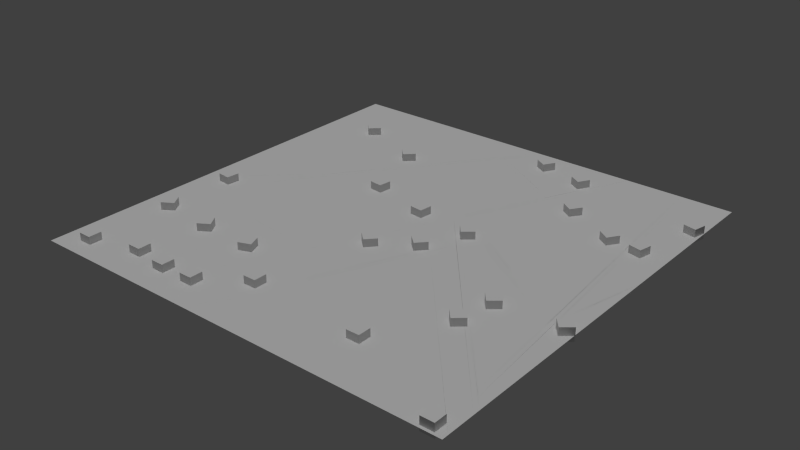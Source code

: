 # Source: CityEngine.blend  (saved by Blender 2.75.0; exported with 4.5.12 LTS)
import bpy
from mathutils import Matrix  # noqa: F401  (used for matrix-valued properties, if any)

bpy.ops.wm.read_factory_settings(use_empty=True)
scene = bpy.context.scene
scene.name = 'Scene'

# ---- collections
col_collection_5 = bpy.data.collections.new('Collection 5'); scene.collection.children.link(col_collection_5)

# ---- materials (node trees are filled in below, after node groups)
mat_texmat_055 = bpy.data.materials.new('TexMat.055')
mat_texmat_055.alpha_threshold = 0.0
mat_texmat_055.use_transparent_shadow = False
mat_texmat_055.roughness = 0.5

# ---- material node trees

# ---- world
world_world = bpy.data.worlds.new('World'); scene.world = world_world
world_world.color = (0.05088, 0.05088, 0.05088)
world_world.use_sun_shadow = False
world_world.sun_shadow_jitter_overblur = 0.0
world_world.cycles.sampling_method = 'MANUAL'
world_world.cycles.sample_map_resolution = 256

# ---- lights
light_sun_003 = bpy.data.lights.new('Sun.003', 'SUN')
light_sun_003.transmission_factor = 0.0
light_sun_003.angle = 0.1993
light_sun_003.energy = 1.0
light_sun_003.shadow_buffer_clip_start = 0.5
light_sun_003.shadow_soft_size = 0.1
light_sun_003.shadow_cascade_max_distance = 1000.0
light_sun_003.cycles.use_multiple_importance_sampling = False

# ---- meshes
me_cube_525 = bpy.data.meshes.new('Cube.525')
me_cube_525.from_pydata([(-0.3, -0.3, -0.3), (-0.3, -0.3, 0.3), (-0.3, 0.3, -0.3), (-0.3, 0.3, 0.3), (0.3, -0.3, -0.3), (0.3, -0.3, 0.3), (0.3, 0.3, -0.3), (0.3, 0.3, 0.3)], [], [(1, 3, 2, 0), (3, 7, 6, 2), (7, 5, 4, 6), (5, 1, 0, 4), (0, 2, 6, 4), (5, 7, 3, 1)])
me_cube_525.use_remesh_preserve_volume = False
me_cube_525.use_remesh_preserve_attributes = False
me_cube_525.use_mirror_vertex_groups = False
me_cube_525.update()
me_cube_524 = bpy.data.meshes.new('Cube.524')
me_cube_524.from_pydata([(-0.3, -0.3, -0.3), (-0.3, -0.3, 0.3), (-0.3, 0.3, -0.3), (-0.3, 0.3, 0.3), (0.3, -0.3, -0.3), (0.3, -0.3, 0.3), (0.3, 0.3, -0.3), (0.3, 0.3, 0.3)], [], [(1, 3, 2, 0), (3, 7, 6, 2), (7, 5, 4, 6), (5, 1, 0, 4), (0, 2, 6, 4), (5, 7, 3, 1)])
me_cube_524.use_remesh_preserve_volume = False
me_cube_524.use_remesh_preserve_attributes = False
me_cube_524.use_mirror_vertex_groups = False
me_cube_524.update()
me_cube_523 = bpy.data.meshes.new('Cube.523')
me_cube_523.from_pydata([(-0.3, -0.3, -0.3), (-0.3, -0.3, 0.3), (-0.3, 0.3, -0.3), (-0.3, 0.3, 0.3), (0.3, -0.3, -0.3), (0.3, -0.3, 0.3), (0.3, 0.3, -0.3), (0.3, 0.3, 0.3)], [], [(1, 3, 2, 0), (3, 7, 6, 2), (7, 5, 4, 6), (5, 1, 0, 4), (0, 2, 6, 4), (5, 7, 3, 1)])
me_cube_523.use_remesh_preserve_volume = False
me_cube_523.use_remesh_preserve_attributes = False
me_cube_523.use_mirror_vertex_groups = False
me_cube_523.update()
me_cube_522 = bpy.data.meshes.new('Cube.522')
me_cube_522.from_pydata([(-0.3, -0.3, -0.3), (-0.3, -0.3, 0.3), (-0.3, 0.3, -0.3), (-0.3, 0.3, 0.3), (0.3, -0.3, -0.3), (0.3, -0.3, 0.3), (0.3, 0.3, -0.3), (0.3, 0.3, 0.3)], [], [(1, 3, 2, 0), (3, 7, 6, 2), (7, 5, 4, 6), (5, 1, 0, 4), (0, 2, 6, 4), (5, 7, 3, 1)])
me_cube_522.use_remesh_preserve_volume = False
me_cube_522.use_remesh_preserve_attributes = False
me_cube_522.use_mirror_vertex_groups = False
me_cube_522.update()
me_cube_521 = bpy.data.meshes.new('Cube.521')
me_cube_521.from_pydata([(-0.3, -0.3, -0.3), (-0.3, -0.3, 0.3), (-0.3, 0.3, -0.3), (-0.3, 0.3, 0.3), (0.3, -0.3, -0.3), (0.3, -0.3, 0.3), (0.3, 0.3, -0.3), (0.3, 0.3, 0.3)], [], [(1, 3, 2, 0), (3, 7, 6, 2), (7, 5, 4, 6), (5, 1, 0, 4), (0, 2, 6, 4), (5, 7, 3, 1)])
me_cube_521.use_remesh_preserve_volume = False
me_cube_521.use_remesh_preserve_attributes = False
me_cube_521.use_mirror_vertex_groups = False
me_cube_521.update()
me_cube_520 = bpy.data.meshes.new('Cube.520')
me_cube_520.from_pydata([(-0.3, -0.3, -0.3), (-0.3, -0.3, 0.3), (-0.3, 0.3, -0.3), (-0.3, 0.3, 0.3), (0.3, -0.3, -0.3), (0.3, -0.3, 0.3), (0.3, 0.3, -0.3), (0.3, 0.3, 0.3)], [], [(1, 3, 2, 0), (3, 7, 6, 2), (7, 5, 4, 6), (5, 1, 0, 4), (0, 2, 6, 4), (5, 7, 3, 1)])
me_cube_520.use_remesh_preserve_volume = False
me_cube_520.use_remesh_preserve_attributes = False
me_cube_520.use_mirror_vertex_groups = False
me_cube_520.update()
me_cube_519 = bpy.data.meshes.new('Cube.519')
me_cube_519.from_pydata([(-0.3, -0.3, -0.3), (-0.3, -0.3, 0.3), (-0.3, 0.3, -0.3), (-0.3, 0.3, 0.3), (0.3, -0.3, -0.3), (0.3, -0.3, 0.3), (0.3, 0.3, -0.3), (0.3, 0.3, 0.3)], [], [(1, 3, 2, 0), (3, 7, 6, 2), (7, 5, 4, 6), (5, 1, 0, 4), (0, 2, 6, 4), (5, 7, 3, 1)])
me_cube_519.use_remesh_preserve_volume = False
me_cube_519.use_remesh_preserve_attributes = False
me_cube_519.use_mirror_vertex_groups = False
me_cube_519.update()
me_cube_518 = bpy.data.meshes.new('Cube.518')
me_cube_518.from_pydata([(-0.3, -0.3, -0.3), (-0.3, -0.3, 0.3), (-0.3, 0.3, -0.3), (-0.3, 0.3, 0.3), (0.3, -0.3, -0.3), (0.3, -0.3, 0.3), (0.3, 0.3, -0.3), (0.3, 0.3, 0.3)], [], [(1, 3, 2, 0), (3, 7, 6, 2), (7, 5, 4, 6), (5, 1, 0, 4), (0, 2, 6, 4), (5, 7, 3, 1)])
me_cube_518.use_remesh_preserve_volume = False
me_cube_518.use_remesh_preserve_attributes = False
me_cube_518.use_mirror_vertex_groups = False
me_cube_518.update()
me_cube_517 = bpy.data.meshes.new('Cube.517')
me_cube_517.from_pydata([(-0.3, -0.3, -0.3), (-0.3, -0.3, 0.3), (-0.3, 0.3, -0.3), (-0.3, 0.3, 0.3), (0.3, -0.3, -0.3), (0.3, -0.3, 0.3), (0.3, 0.3, -0.3), (0.3, 0.3, 0.3)], [], [(1, 3, 2, 0), (3, 7, 6, 2), (7, 5, 4, 6), (5, 1, 0, 4), (0, 2, 6, 4), (5, 7, 3, 1)])
me_cube_517.use_remesh_preserve_volume = False
me_cube_517.use_remesh_preserve_attributes = False
me_cube_517.use_mirror_vertex_groups = False
me_cube_517.update()
me_cube_516 = bpy.data.meshes.new('Cube.516')
me_cube_516.from_pydata([(-0.3, -0.3, -0.3), (-0.3, -0.3, 0.3), (-0.3, 0.3, -0.3), (-0.3, 0.3, 0.3), (0.3, -0.3, -0.3), (0.3, -0.3, 0.3), (0.3, 0.3, -0.3), (0.3, 0.3, 0.3)], [], [(1, 3, 2, 0), (3, 7, 6, 2), (7, 5, 4, 6), (5, 1, 0, 4), (0, 2, 6, 4), (5, 7, 3, 1)])
me_cube_516.use_remesh_preserve_volume = False
me_cube_516.use_remesh_preserve_attributes = False
me_cube_516.use_mirror_vertex_groups = False
me_cube_516.update()
me_cube_515 = bpy.data.meshes.new('Cube.515')
me_cube_515.from_pydata([(-0.3, -0.3, -0.3), (-0.3, -0.3, 0.3), (-0.3, 0.3, -0.3), (-0.3, 0.3, 0.3), (0.3, -0.3, -0.3), (0.3, -0.3, 0.3), (0.3, 0.3, -0.3), (0.3, 0.3, 0.3)], [], [(1, 3, 2, 0), (3, 7, 6, 2), (7, 5, 4, 6), (5, 1, 0, 4), (0, 2, 6, 4), (5, 7, 3, 1)])
me_cube_515.use_remesh_preserve_volume = False
me_cube_515.use_remesh_preserve_attributes = False
me_cube_515.use_mirror_vertex_groups = False
me_cube_515.update()
me_cube_514 = bpy.data.meshes.new('Cube.514')
me_cube_514.from_pydata([(-0.3, -0.3, -0.3), (-0.3, -0.3, 0.3), (-0.3, 0.3, -0.3), (-0.3, 0.3, 0.3), (0.3, -0.3, -0.3), (0.3, -0.3, 0.3), (0.3, 0.3, -0.3), (0.3, 0.3, 0.3)], [], [(1, 3, 2, 0), (3, 7, 6, 2), (7, 5, 4, 6), (5, 1, 0, 4), (0, 2, 6, 4), (5, 7, 3, 1)])
me_cube_514.use_remesh_preserve_volume = False
me_cube_514.use_remesh_preserve_attributes = False
me_cube_514.use_mirror_vertex_groups = False
me_cube_514.update()
me_cube_513 = bpy.data.meshes.new('Cube.513')
me_cube_513.from_pydata([(-0.3, -0.3, -0.3), (-0.3, -0.3, 0.3), (-0.3, 0.3, -0.3), (-0.3, 0.3, 0.3), (0.3, -0.3, -0.3), (0.3, -0.3, 0.3), (0.3, 0.3, -0.3), (0.3, 0.3, 0.3)], [], [(1, 3, 2, 0), (3, 7, 6, 2), (7, 5, 4, 6), (5, 1, 0, 4), (0, 2, 6, 4), (5, 7, 3, 1)])
me_cube_513.use_remesh_preserve_volume = False
me_cube_513.use_remesh_preserve_attributes = False
me_cube_513.use_mirror_vertex_groups = False
me_cube_513.update()
me_cube_512 = bpy.data.meshes.new('Cube.512')
me_cube_512.from_pydata([(-0.3, -0.3, -0.3), (-0.3, -0.3, 0.3), (-0.3, 0.3, -0.3), (-0.3, 0.3, 0.3), (0.3, -0.3, -0.3), (0.3, -0.3, 0.3), (0.3, 0.3, -0.3), (0.3, 0.3, 0.3)], [], [(1, 3, 2, 0), (3, 7, 6, 2), (7, 5, 4, 6), (5, 1, 0, 4), (0, 2, 6, 4), (5, 7, 3, 1)])
me_cube_512.use_remesh_preserve_volume = False
me_cube_512.use_remesh_preserve_attributes = False
me_cube_512.use_mirror_vertex_groups = False
me_cube_512.update()
me_cube_511 = bpy.data.meshes.new('Cube.511')
me_cube_511.from_pydata([(-0.3, -0.3, -0.3), (-0.3, -0.3, 0.3), (-0.3, 0.3, -0.3), (-0.3, 0.3, 0.3), (0.3, -0.3, -0.3), (0.3, -0.3, 0.3), (0.3, 0.3, -0.3), (0.3, 0.3, 0.3)], [], [(1, 3, 2, 0), (3, 7, 6, 2), (7, 5, 4, 6), (5, 1, 0, 4), (0, 2, 6, 4), (5, 7, 3, 1)])
me_cube_511.use_remesh_preserve_volume = False
me_cube_511.use_remesh_preserve_attributes = False
me_cube_511.use_mirror_vertex_groups = False
me_cube_511.update()
me_cube_510 = bpy.data.meshes.new('Cube.510')
me_cube_510.from_pydata([(-0.3, -0.3, -0.3), (-0.3, -0.3, 0.3), (-0.3, 0.3, -0.3), (-0.3, 0.3, 0.3), (0.3, -0.3, -0.3), (0.3, -0.3, 0.3), (0.3, 0.3, -0.3), (0.3, 0.3, 0.3)], [], [(1, 3, 2, 0), (3, 7, 6, 2), (7, 5, 4, 6), (5, 1, 0, 4), (0, 2, 6, 4), (5, 7, 3, 1)])
me_cube_510.use_remesh_preserve_volume = False
me_cube_510.use_remesh_preserve_attributes = False
me_cube_510.use_mirror_vertex_groups = False
me_cube_510.update()
me_cube_509 = bpy.data.meshes.new('Cube.509')
me_cube_509.from_pydata([(-0.3, -0.3, -0.3), (-0.3, -0.3, 0.3), (-0.3, 0.3, -0.3), (-0.3, 0.3, 0.3), (0.3, -0.3, -0.3), (0.3, -0.3, 0.3), (0.3, 0.3, -0.3), (0.3, 0.3, 0.3)], [], [(1, 3, 2, 0), (3, 7, 6, 2), (7, 5, 4, 6), (5, 1, 0, 4), (0, 2, 6, 4), (5, 7, 3, 1)])
me_cube_509.use_remesh_preserve_volume = False
me_cube_509.use_remesh_preserve_attributes = False
me_cube_509.use_mirror_vertex_groups = False
me_cube_509.update()
me_cube_508 = bpy.data.meshes.new('Cube.508')
me_cube_508.from_pydata([(-0.3, -0.3, -0.3), (-0.3, -0.3, 0.3), (-0.3, 0.3, -0.3), (-0.3, 0.3, 0.3), (0.3, -0.3, -0.3), (0.3, -0.3, 0.3), (0.3, 0.3, -0.3), (0.3, 0.3, 0.3)], [], [(1, 3, 2, 0), (3, 7, 6, 2), (7, 5, 4, 6), (5, 1, 0, 4), (0, 2, 6, 4), (5, 7, 3, 1)])
me_cube_508.use_remesh_preserve_volume = False
me_cube_508.use_remesh_preserve_attributes = False
me_cube_508.use_mirror_vertex_groups = False
me_cube_508.update()
me_cube_507 = bpy.data.meshes.new('Cube.507')
me_cube_507.from_pydata([(-0.3, -0.3, -0.3), (-0.3, -0.3, 0.3), (-0.3, 0.3, -0.3), (-0.3, 0.3, 0.3), (0.3, -0.3, -0.3), (0.3, -0.3, 0.3), (0.3, 0.3, -0.3), (0.3, 0.3, 0.3)], [], [(1, 3, 2, 0), (3, 7, 6, 2), (7, 5, 4, 6), (5, 1, 0, 4), (0, 2, 6, 4), (5, 7, 3, 1)])
me_cube_507.use_remesh_preserve_volume = False
me_cube_507.use_remesh_preserve_attributes = False
me_cube_507.use_mirror_vertex_groups = False
me_cube_507.update()
me_cube_506 = bpy.data.meshes.new('Cube.506')
me_cube_506.from_pydata([(-0.3, -0.3, -0.3), (-0.3, -0.3, 0.3), (-0.3, 0.3, -0.3), (-0.3, 0.3, 0.3), (0.3, -0.3, -0.3), (0.3, -0.3, 0.3), (0.3, 0.3, -0.3), (0.3, 0.3, 0.3)], [], [(1, 3, 2, 0), (3, 7, 6, 2), (7, 5, 4, 6), (5, 1, 0, 4), (0, 2, 6, 4), (5, 7, 3, 1)])
me_cube_506.use_remesh_preserve_volume = False
me_cube_506.use_remesh_preserve_attributes = False
me_cube_506.use_mirror_vertex_groups = False
me_cube_506.update()
me_cube_505 = bpy.data.meshes.new('Cube.505')
me_cube_505.from_pydata([(-0.3, -0.3, -0.3), (-0.3, -0.3, 0.3), (-0.3, 0.3, -0.3), (-0.3, 0.3, 0.3), (0.3, -0.3, -0.3), (0.3, -0.3, 0.3), (0.3, 0.3, -0.3), (0.3, 0.3, 0.3)], [], [(1, 3, 2, 0), (3, 7, 6, 2), (7, 5, 4, 6), (5, 1, 0, 4), (0, 2, 6, 4), (5, 7, 3, 1)])
me_cube_505.use_remesh_preserve_volume = False
me_cube_505.use_remesh_preserve_attributes = False
me_cube_505.use_mirror_vertex_groups = False
me_cube_505.update()
me_cube_504 = bpy.data.meshes.new('Cube.504')
me_cube_504.from_pydata([(-0.3, -0.3, -0.3), (-0.3, -0.3, 0.3), (-0.3, 0.3, -0.3), (-0.3, 0.3, 0.3), (0.3, -0.3, -0.3), (0.3, -0.3, 0.3), (0.3, 0.3, -0.3), (0.3, 0.3, 0.3)], [], [(1, 3, 2, 0), (3, 7, 6, 2), (7, 5, 4, 6), (5, 1, 0, 4), (0, 2, 6, 4), (5, 7, 3, 1)])
me_cube_504.use_remesh_preserve_volume = False
me_cube_504.use_remesh_preserve_attributes = False
me_cube_504.use_mirror_vertex_groups = False
me_cube_504.update()
me_cube_503 = bpy.data.meshes.new('Cube.503')
me_cube_503.from_pydata([(-0.3, -0.3, -0.3), (-0.3, -0.3, 0.3), (-0.3, 0.3, -0.3), (-0.3, 0.3, 0.3), (0.3, -0.3, -0.3), (0.3, -0.3, 0.3), (0.3, 0.3, -0.3), (0.3, 0.3, 0.3)], [], [(1, 3, 2, 0), (3, 7, 6, 2), (7, 5, 4, 6), (5, 1, 0, 4), (0, 2, 6, 4), (5, 7, 3, 1)])
me_cube_503.use_remesh_preserve_volume = False
me_cube_503.use_remesh_preserve_attributes = False
me_cube_503.use_mirror_vertex_groups = False
me_cube_503.update()
me_cube_502 = bpy.data.meshes.new('Cube.502')
me_cube_502.from_pydata([(-0.3, -0.3, -0.3), (-0.3, -0.3, 0.3), (-0.3, 0.3, -0.3), (-0.3, 0.3, 0.3), (0.3, -0.3, -0.3), (0.3, -0.3, 0.3), (0.3, 0.3, -0.3), (0.3, 0.3, 0.3)], [], [(1, 3, 2, 0), (3, 7, 6, 2), (7, 5, 4, 6), (5, 1, 0, 4), (0, 2, 6, 4), (5, 7, 3, 1)])
me_cube_502.use_remesh_preserve_volume = False
me_cube_502.use_remesh_preserve_attributes = False
me_cube_502.use_mirror_vertex_groups = False
me_cube_502.update()
me_cube_501 = bpy.data.meshes.new('Cube.501')
me_cube_501.from_pydata([(-0.3, -0.3, -0.3), (-0.3, -0.3, 0.3), (-0.3, 0.3, -0.3), (-0.3, 0.3, 0.3), (0.3, -0.3, -0.3), (0.3, -0.3, 0.3), (0.3, 0.3, -0.3), (0.3, 0.3, 0.3)], [], [(1, 3, 2, 0), (3, 7, 6, 2), (7, 5, 4, 6), (5, 1, 0, 4), (0, 2, 6, 4), (5, 7, 3, 1)])
me_cube_501.use_remesh_preserve_volume = False
me_cube_501.use_remesh_preserve_attributes = False
me_cube_501.use_mirror_vertex_groups = False
me_cube_501.update()
me_cube_500 = bpy.data.meshes.new('Cube.500')
me_cube_500.from_pydata([(-0.3, -0.3, -0.3), (-0.3, -0.3, 0.3), (-0.3, 0.3, -0.3), (-0.3, 0.3, 0.3), (0.3, -0.3, -0.3), (0.3, -0.3, 0.3), (0.3, 0.3, -0.3), (0.3, 0.3, 0.3)], [], [(1, 3, 2, 0), (3, 7, 6, 2), (7, 5, 4, 6), (5, 1, 0, 4), (0, 2, 6, 4), (5, 7, 3, 1)])
me_cube_500.use_remesh_preserve_volume = False
me_cube_500.use_remesh_preserve_attributes = False
me_cube_500.use_mirror_vertex_groups = False
me_cube_500.update()
me_cube_499 = bpy.data.meshes.new('Cube.499')
me_cube_499.from_pydata([(-0.3, -0.3, -0.3), (-0.3, -0.3, 0.3), (-0.3, 0.3, -0.3), (-0.3, 0.3, 0.3), (0.3, -0.3, -0.3), (0.3, -0.3, 0.3), (0.3, 0.3, -0.3), (0.3, 0.3, 0.3)], [], [(1, 3, 2, 0), (3, 7, 6, 2), (7, 5, 4, 6), (5, 1, 0, 4), (0, 2, 6, 4), (5, 7, 3, 1)])
me_cube_499.use_remesh_preserve_volume = False
me_cube_499.use_remesh_preserve_attributes = False
me_cube_499.use_mirror_vertex_groups = False
me_cube_499.update()
me_plane_1925 = bpy.data.meshes.new('Plane.1925')
me_plane_1925.from_pydata([(19.28, 9.082, 0.0), (19.46, 9.838, 0.0), (18.91, 20.0, 0.0), (19.11, 20.0, 0.0)], [], [(0, 1, 3, 2)])
_uv = me_plane_1925.uv_layers.new(name='UVMap')
_uv.uv.foreach_set('vector', [1.49e-07, 1.0, 0.0, 1.49e-07, 1.0, 0.0, 1.0, 1.0])
me_plane_1925.materials.append(mat_texmat_055)
me_plane_1925.use_remesh_preserve_volume = False
me_plane_1925.use_remesh_preserve_attributes = False
me_plane_1925.use_mirror_vertex_groups = False
me_plane_1925.update()
me_plane_1924 = bpy.data.meshes.new('Plane.1924')
me_plane_1924.from_pydata([(15.44, 9.974, 0.0), (15.63, 9.852, 0.0), (17.07, 20.0, 0.0), (17.27, 20.0, 0.0)], [], [(0, 1, 3, 2)])
_uv = me_plane_1924.uv_layers.new(name='UVMap')
_uv.uv.foreach_set('vector', [1.49e-07, 1.0, 0.0, 1.49e-07, 1.0, 0.0, 1.0, 1.0])
me_plane_1924.materials.append(mat_texmat_055)
me_plane_1924.use_remesh_preserve_volume = False
me_plane_1924.use_remesh_preserve_attributes = False
me_plane_1924.use_mirror_vertex_groups = False
me_plane_1924.update()
me_plane_1923 = bpy.data.meshes.new('Plane.1923')
me_plane_1923.from_pydata([(14.13, 8.896, 0.0), (14.41, 8.563, 0.0), (13.69, 10.91, 0.0), (13.93, 10.75, 0.0)], [], [(0, 1, 3, 2)])
_uv = me_plane_1923.uv_layers.new(name='UVMap')
_uv.uv.foreach_set('vector', [1.49e-07, 1.0, 0.0, 1.49e-07, 1.0, 0.0, 1.0, 1.0])
me_plane_1923.materials.append(mat_texmat_055)
me_plane_1923.use_remesh_preserve_volume = False
me_plane_1923.use_remesh_preserve_attributes = False
me_plane_1923.use_mirror_vertex_groups = False
me_plane_1923.update()
me_plane_1922 = bpy.data.meshes.new('Plane.1922')
me_plane_1922.from_pydata([(17.46, 0.0, 0.0), (17.77, 0.0, 0.0), (19.06, 1.36, 0.0), (19.19, 1.209, 0.0)], [], [(0, 1, 3, 2)])
_uv = me_plane_1922.uv_layers.new(name='UVMap')
_uv.uv.foreach_set('vector', [1.49e-07, 1.0, 0.0, 1.49e-07, 1.0, 0.0, 1.0, 1.0])
me_plane_1922.materials.append(mat_texmat_055)
me_plane_1922.use_remesh_preserve_volume = False
me_plane_1922.use_remesh_preserve_attributes = False
me_plane_1922.use_mirror_vertex_groups = False
me_plane_1922.update()
me_plane_1921 = bpy.data.meshes.new('Plane.1921')
me_plane_1921.from_pydata([(9.549, 6.074, 0.0), (10.13, 6.716, 0.0), (12.2, 10.89, 0.0), (12.34, 10.73, 0.0)], [], [(0, 1, 3, 2)])
_uv = me_plane_1921.uv_layers.new(name='UVMap')
_uv.uv.foreach_set('vector', [1.49e-07, 1.0, 0.0, 1.49e-07, 1.0, 0.0, 1.0, 1.0])
me_plane_1921.materials.append(mat_texmat_055)
me_plane_1921.use_remesh_preserve_volume = False
me_plane_1921.use_remesh_preserve_attributes = False
me_plane_1921.use_mirror_vertex_groups = False
me_plane_1921.update()
me_plane_1920 = bpy.data.meshes.new('Plane.1920')
me_plane_1920.from_pydata([(7.699, 0.0, 0.0), (7.9, 0.0, 0.0), (7.369, 3.368, 0.0), (7.551, 3.568, 0.0)], [], [(0, 1, 3, 2)])
_uv = me_plane_1920.uv_layers.new(name='UVMap')
_uv.uv.foreach_set('vector', [1.49e-07, 1.0, 0.0, 1.49e-07, 1.0, 0.0, 1.0, 1.0])
me_plane_1920.materials.append(mat_texmat_055)
me_plane_1920.use_remesh_preserve_volume = False
me_plane_1920.use_remesh_preserve_attributes = False
me_plane_1920.use_mirror_vertex_groups = False
me_plane_1920.update()
me_plane_1919 = bpy.data.meshes.new('Plane.1919')
me_plane_1919.from_pydata([(12.45, 16.65, 0.0), (12.63, 16.54, 0.0), (13.54, 20.0, 0.0), (13.75, 20.0, 0.0)], [], [(0, 1, 3, 2)])
_uv = me_plane_1919.uv_layers.new(name='UVMap')
_uv.uv.foreach_set('vector', [1.49e-07, 1.0, 0.0, 1.49e-07, 1.0, 0.0, 1.0, 1.0])
me_plane_1919.materials.append(mat_texmat_055)
me_plane_1919.use_remesh_preserve_volume = False
me_plane_1919.use_remesh_preserve_attributes = False
me_plane_1919.use_mirror_vertex_groups = False
me_plane_1919.update()
me_plane_1918 = bpy.data.meshes.new('Plane.1918')
me_plane_1918.from_pydata([(7.253, 6.316, 0.0), (7.456, 6.294, 0.0), (10.77, 17.41, 0.0), (10.94, 17.31, 0.0)], [], [(0, 1, 3, 2)])
_uv = me_plane_1918.uv_layers.new(name='UVMap')
_uv.uv.foreach_set('vector', [1.49e-07, 1.0, 0.0, 1.49e-07, 1.0, 0.0, 1.0, 1.0])
me_plane_1918.materials.append(mat_texmat_055)
me_plane_1918.use_remesh_preserve_volume = False
me_plane_1918.use_remesh_preserve_attributes = False
me_plane_1918.use_mirror_vertex_groups = False
me_plane_1918.update()
me_plane_1917 = bpy.data.meshes.new('Plane.1917')
me_plane_1917.from_pydata([(2.19, 10.08, 0.0), (2.537, 10.4, 0.0), (6.201, 20.0, 0.0), (6.417, 20.0, 0.0)], [], [(0, 1, 3, 2)])
_uv = me_plane_1917.uv_layers.new(name='UVMap')
_uv.uv.foreach_set('vector', [1.49e-07, 1.0, 0.0, 1.49e-07, 1.0, 0.0, 1.0, 1.0])
me_plane_1917.materials.append(mat_texmat_055)
me_plane_1917.use_remesh_preserve_volume = False
me_plane_1917.use_remesh_preserve_attributes = False
me_plane_1917.use_mirror_vertex_groups = False
me_plane_1917.update()
me_plane_1916 = bpy.data.meshes.new('Plane.1916')
me_plane_1916.from_pydata([(0.7118, 1.579, 0.0), (1.063, 1.802, 0.0), (3.437, 6.51, 0.0), (3.653, 6.488, 0.0)], [], [(0, 1, 3, 2)])
_uv = me_plane_1916.uv_layers.new(name='UVMap')
_uv.uv.foreach_set('vector', [1.49e-07, 1.0, 0.0, 1.49e-07, 1.0, 0.0, 1.0, 1.0])
me_plane_1916.materials.append(mat_texmat_055)
me_plane_1916.use_remesh_preserve_volume = False
me_plane_1916.use_remesh_preserve_attributes = False
me_plane_1916.use_mirror_vertex_groups = False
me_plane_1916.update()
me_plane_1915 = bpy.data.meshes.new('Plane.1915')
me_plane_1915.from_pydata([(2.076, 0.0, 0.0), (2.281, 0.0, 0.0), (2.625, 2.555, 0.0), (2.862, 2.705, 0.0)], [], [(0, 1, 3, 2)])
_uv = me_plane_1915.uv_layers.new(name='UVMap')
_uv.uv.foreach_set('vector', [1.49e-07, 1.0, 0.0, 1.49e-07, 1.0, 0.0, 1.0, 1.0])
me_plane_1915.materials.append(mat_texmat_055)
me_plane_1915.use_remesh_preserve_volume = False
me_plane_1915.use_remesh_preserve_attributes = False
me_plane_1915.use_mirror_vertex_groups = False
me_plane_1915.update()
me_plane_1914 = bpy.data.meshes.new('Plane.1914')
me_plane_1914.from_pydata([(20.0, 11.31, 0.0), (20.0, 12.2, 0.0), (19.08, 7.299, 0.0), (19.01, 7.924, 0.0)], [], [(0, 1, 3, 2)])
_uv = me_plane_1914.uv_layers.new(name='UVMap')
_uv.uv.foreach_set('vector', [1.49e-07, 1.0, 0.0, 1.49e-07, 1.0, 0.0, 1.0, 1.0])
me_plane_1914.materials.append(mat_texmat_055)
me_plane_1914.use_remesh_preserve_volume = False
me_plane_1914.use_remesh_preserve_attributes = False
me_plane_1914.use_mirror_vertex_groups = False
me_plane_1914.update()
me_plane_1913 = bpy.data.meshes.new('Plane.1913')
me_plane_1913.from_pydata([(18.86, 7.438, 0.0), (18.84, 7.696, 0.0), (11.51, 12.37, 0.0), (11.6, 12.56, 0.0)], [], [(0, 1, 3, 2)])
_uv = me_plane_1913.uv_layers.new(name='UVMap')
_uv.uv.foreach_set('vector', [1.49e-07, 1.0, 0.0, 1.49e-07, 1.0, 0.0, 1.0, 1.0])
me_plane_1913.materials.append(mat_texmat_055)
me_plane_1913.use_remesh_preserve_volume = False
me_plane_1913.use_remesh_preserve_attributes = False
me_plane_1913.use_mirror_vertex_groups = False
me_plane_1913.update()
me_plane_1912 = bpy.data.meshes.new('Plane.1912')
me_plane_1912.from_pydata([(20.0, 0.288, 0.0), (20.0, 0.5919, 0.0), (12.32, 9.074, 0.0), (12.41, 9.276, 0.0)], [], [(0, 1, 3, 2)])
_uv = me_plane_1912.uv_layers.new(name='UVMap')
_uv.uv.foreach_set('vector', [1.49e-07, 1.0, 0.0, 1.49e-07, 1.0, 0.0, 1.0, 1.0])
me_plane_1912.materials.append(mat_texmat_055)
me_plane_1912.use_remesh_preserve_volume = False
me_plane_1912.use_remesh_preserve_attributes = False
me_plane_1912.use_mirror_vertex_groups = False
me_plane_1912.update()
me_plane_1911 = bpy.data.meshes.new('Plane.1911')
me_plane_1911.from_pydata([(11.7, 8.148, 0.0), (11.95, 8.728, 0.0), (6.778, 2.714, 0.0), (7.097, 3.365, 0.0)], [], [(0, 1, 3, 2)])
_uv = me_plane_1911.uv_layers.new(name='UVMap')
_uv.uv.foreach_set('vector', [1.49e-07, 1.0, 0.0, 1.49e-07, 1.0, 0.0, 1.0, 1.0])
me_plane_1911.materials.append(mat_texmat_055)
me_plane_1911.use_remesh_preserve_volume = False
me_plane_1911.use_remesh_preserve_attributes = False
me_plane_1911.use_mirror_vertex_groups = False
me_plane_1911.update()
me_plane_1910 = bpy.data.meshes.new('Plane.1910')
me_plane_1910.from_pydata([(13.09, 16.04, 0.0), (13.17, 16.22, 0.0), (9.214, 18.33, 0.0), (9.333, 18.5, 0.0)], [], [(0, 1, 3, 2)])
_uv = me_plane_1910.uv_layers.new(name='UVMap')
_uv.uv.foreach_set('vector', [1.49e-07, 1.0, 0.0, 1.49e-07, 1.0, 0.0, 1.0, 1.0])
me_plane_1910.materials.append(mat_texmat_055)
me_plane_1910.use_remesh_preserve_volume = False
me_plane_1910.use_remesh_preserve_attributes = False
me_plane_1910.use_mirror_vertex_groups = False
me_plane_1910.update()
me_plane_1909 = bpy.data.meshes.new('Plane.1909')
me_plane_1909.from_pydata([(3.664, 11.18, 0.0), (4.327, 12.08, 0.0), (0.0, 7.752, 0.0), (0.0, 8.026, 0.0)], [], [(0, 1, 3, 2)])
_uv = me_plane_1909.uv_layers.new(name='UVMap')
_uv.uv.foreach_set('vector', [1.49e-07, 1.0, 0.0, 1.49e-07, 1.0, 0.0, 1.0, 1.0])
me_plane_1909.materials.append(mat_texmat_055)
me_plane_1909.use_remesh_preserve_volume = False
me_plane_1909.use_remesh_preserve_attributes = False
me_plane_1909.use_mirror_vertex_groups = False
me_plane_1909.update()
me_plane_1908 = bpy.data.meshes.new('Plane.1908')
me_plane_1908.from_pydata([(6.868, 3.354, 0.0), (6.998, 3.618, 0.0), (4.878, 2.586, 0.0), (4.96, 2.832, 0.0)], [], [(0, 1, 3, 2)])
_uv = me_plane_1908.uv_layers.new(name='UVMap')
_uv.uv.foreach_set('vector', [1.49e-07, 1.0, 0.0, 1.49e-07, 1.0, 0.0, 1.0, 1.0])
me_plane_1908.materials.append(mat_texmat_055)
me_plane_1908.use_remesh_preserve_volume = False
me_plane_1908.use_remesh_preserve_attributes = False
me_plane_1908.use_mirror_vertex_groups = False
me_plane_1908.update()
me_plane_1907 = bpy.data.meshes.new('Plane.1907')
me_plane_1907.from_pydata([(5.202, 4.188, 0.0), (5.302, 4.488, 0.0), (0.0, 0.8916, 0.0), (0.0, 1.128, 0.0)], [], [(0, 1, 3, 2)])
_uv = me_plane_1907.uv_layers.new(name='UVMap')
_uv.uv.foreach_set('vector', [1.49e-07, 1.0, 0.0, 1.49e-07, 1.0, 0.0, 1.0, 1.0])
me_plane_1907.materials.append(mat_texmat_055)
me_plane_1907.use_remesh_preserve_volume = False
me_plane_1907.use_remesh_preserve_attributes = False
me_plane_1907.use_mirror_vertex_groups = False
me_plane_1907.update()
me_plane_1906 = bpy.data.meshes.new('Plane.1906')
me_plane_1906.from_pydata([(19.32, 2.706, 0.0), (19.55, 2.435, 0.0), (17.63, 20.0, 0.0), (17.83, 20.0, 0.0)], [], [(0, 1, 3, 2)])
_uv = me_plane_1906.uv_layers.new(name='UVMap')
_uv.uv.foreach_set('vector', [1.49e-07, 1.0, 0.0, 1.49e-07, 1.0, 0.0, 1.0, 1.0])
me_plane_1906.materials.append(mat_texmat_055)
me_plane_1906.use_remesh_preserve_volume = False
me_plane_1906.use_remesh_preserve_attributes = False
me_plane_1906.use_mirror_vertex_groups = False
me_plane_1906.update()
me_plane_1905 = bpy.data.meshes.new('Plane.1905')
me_plane_1905.from_pydata([(8.111, 0.0, 0.0), (8.33, 0.0, 0.0), (12.66, 10.34, 0.0), (12.8, 10.17, 0.0)], [], [(0, 1, 3, 2)])
_uv = me_plane_1905.uv_layers.new(name='UVMap')
_uv.uv.foreach_set('vector', [1.49e-07, 1.0, 0.0, 1.49e-07, 1.0, 0.0, 1.0, 1.0])
me_plane_1905.materials.append(mat_texmat_055)
me_plane_1905.use_remesh_preserve_volume = False
me_plane_1905.use_remesh_preserve_attributes = False
me_plane_1905.use_mirror_vertex_groups = False
me_plane_1905.update()
me_plane_1904 = bpy.data.meshes.new('Plane.1904')
me_plane_1904.from_pydata([(0.5699, 7.008, 0.0), (0.801, 6.984, 0.0), (10.2, 20.0, 0.0), (10.45, 20.0, 0.0)], [], [(0, 1, 3, 2)])
_uv = me_plane_1904.uv_layers.new(name='UVMap')
_uv.uv.foreach_set('vector', [1.49e-07, 1.0, 0.0, 1.49e-07, 1.0, 0.0, 1.0, 1.0])
me_plane_1904.materials.append(mat_texmat_055)
me_plane_1904.use_remesh_preserve_volume = False
me_plane_1904.use_remesh_preserve_attributes = False
me_plane_1904.use_mirror_vertex_groups = False
me_plane_1904.update()
me_plane_1903 = bpy.data.meshes.new('Plane.1903')
me_plane_1903.from_pydata([(3.804, 0.0, 0.0), (4.014, 0.0, 0.0), (5.892, 6.255, 0.0), (6.096, 6.234, 0.0)], [], [(0, 1, 3, 2)])
_uv = me_plane_1903.uv_layers.new(name='UVMap')
_uv.uv.foreach_set('vector', [1.49e-07, 1.0, 0.0, 1.49e-07, 1.0, 0.0, 1.0, 1.0])
me_plane_1903.materials.append(mat_texmat_055)
me_plane_1903.use_remesh_preserve_volume = False
me_plane_1903.use_remesh_preserve_attributes = False
me_plane_1903.use_mirror_vertex_groups = False
me_plane_1903.update()
me_plane_1902 = bpy.data.meshes.new('Plane.1902')
me_plane_1902.from_pydata([(20.0, 1.588, 0.0), (20.0, 1.9, 0.0), (11.31, 11.96, 0.0), (11.4, 12.15, 0.0)], [], [(0, 1, 3, 2)])
_uv = me_plane_1902.uv_layers.new(name='UVMap')
_uv.uv.foreach_set('vector', [1.49e-07, 1.0, 0.0, 1.49e-07, 1.0, 0.0, 1.0, 1.0])
me_plane_1902.materials.append(mat_texmat_055)
me_plane_1902.use_remesh_preserve_volume = False
me_plane_1902.use_remesh_preserve_attributes = False
me_plane_1902.use_mirror_vertex_groups = False
me_plane_1902.update()
me_plane_1901 = bpy.data.meshes.new('Plane.1901')
me_plane_1901.from_pydata([(8.175, 6.019, 0.0), (8.269, 6.21, 0.0), (0.0, 6.866, 0.0), (0.0, 7.067, 0.0)], [], [(0, 1, 3, 2)])
_uv = me_plane_1901.uv_layers.new(name='UVMap')
_uv.uv.foreach_set('vector', [1.49e-07, 1.0, 0.0, 1.49e-07, 1.0, 0.0, 1.0, 1.0])
me_plane_1901.materials.append(mat_texmat_055)
me_plane_1901.use_remesh_preserve_volume = False
me_plane_1901.use_remesh_preserve_attributes = False
me_plane_1901.use_mirror_vertex_groups = False
me_plane_1901.update()
me_plane_1900 = bpy.data.meshes.new('Plane.1900')
me_plane_1900.from_pydata([(5.224, 0.0, 0.0), (5.447, 0.0, 0.0), (15.03, 20.0, 0.0), (15.25, 20.0, 0.0)], [], [(0, 1, 3, 2)])
_uv = me_plane_1900.uv_layers.new(name='UVMap')
_uv.uv.foreach_set('vector', [1.49e-07, 1.0, 0.0, 1.49e-07, 1.0, 0.0, 1.0, 1.0])
me_plane_1900.materials.append(mat_texmat_055)
me_plane_1900.use_remesh_preserve_volume = False
me_plane_1900.use_remesh_preserve_attributes = False
me_plane_1900.use_mirror_vertex_groups = False
me_plane_1900.update()
me_plane_1899 = bpy.data.meshes.new('Plane.1899')
me_plane_1899.from_pydata([(19.46, 9.838, 0.0), (20.0, 12.2, 0.0), (19.11, 20.0, 0.0), (20.0, 20.0, 0.0)], [], [(0, 1, 3, 2)])
_uv = me_plane_1899.uv_layers.new(name='UVMap')
_uv.uv.foreach_set('vector', [1.49e-07, 1.0, 0.0, 1.49e-07, 1.0, 0.0, 1.0, 1.0])
me_plane_1899.use_remesh_preserve_volume = False
me_plane_1899.use_remesh_preserve_attributes = False
me_plane_1899.use_mirror_vertex_groups = False
me_plane_1899.update()
me_plane_1898 = bpy.data.meshes.new('Plane.1898')
me_plane_1898.from_pydata([(19.01, 7.924, 0.0), (19.28, 9.082, 0.0), (17.83, 20.0, 0.0), (18.91, 20.0, 0.0)], [], [(0, 1, 3, 2)])
_uv = me_plane_1898.uv_layers.new(name='UVMap')
_uv.uv.foreach_set('vector', [1.49e-07, 1.0, 0.0, 1.49e-07, 1.0, 0.0, 1.0, 1.0])
me_plane_1898.use_remesh_preserve_volume = False
me_plane_1898.use_remesh_preserve_attributes = False
me_plane_1898.use_mirror_vertex_groups = False
me_plane_1898.update()
me_plane_1897 = bpy.data.meshes.new('Plane.1897')
me_plane_1897.from_pydata([(19.55, 2.435, 0.0), (20.0, 1.9, 0.0), (19.08, 7.299, 0.0), (20.0, 11.31, 0.0)], [], [(0, 1, 3, 2)])
_uv = me_plane_1897.uv_layers.new(name='UVMap')
_uv.uv.foreach_set('vector', [1.49e-07, 1.0, 0.0, 1.49e-07, 1.0, 0.0, 1.0, 1.0])
me_plane_1897.use_remesh_preserve_volume = False
me_plane_1897.use_remesh_preserve_attributes = False
me_plane_1897.use_mirror_vertex_groups = False
me_plane_1897.update()
me_plane_1896 = bpy.data.meshes.new('Plane.1896')
me_plane_1896.from_pydata([(15.63, 9.852, 0.0), (18.84, 7.696, 0.0), (17.27, 20.0, 0.0), (17.63, 20.0, 0.0)], [], [(0, 1, 3, 2)])
_uv = me_plane_1896.uv_layers.new(name='UVMap')
_uv.uv.foreach_set('vector', [1.49e-07, 1.0, 0.0, 1.49e-07, 1.0, 0.0, 1.0, 1.0])
me_plane_1896.use_remesh_preserve_volume = False
me_plane_1896.use_remesh_preserve_attributes = False
me_plane_1896.use_mirror_vertex_groups = False
me_plane_1896.update()
me_plane_1895 = bpy.data.meshes.new('Plane.1895')
me_plane_1895.from_pydata([(11.6, 12.56, 0.0), (15.44, 9.974, 0.0), (15.25, 20.0, 0.0), (17.07, 20.0, 0.0)], [], [(0, 1, 3, 2)])
_uv = me_plane_1895.uv_layers.new(name='UVMap')
_uv.uv.foreach_set('vector', [1.49e-07, 1.0, 0.0, 1.49e-07, 1.0, 0.0, 1.0, 1.0])
me_plane_1895.use_remesh_preserve_volume = False
me_plane_1895.use_remesh_preserve_attributes = False
me_plane_1895.use_mirror_vertex_groups = False
me_plane_1895.update()
me_plane_1894 = bpy.data.meshes.new('Plane.1894')
me_plane_1894.from_pydata([(14.41, 8.563, 0.0), (19.32, 2.706, 0.0), (13.93, 10.75, 0.0), (18.86, 7.438, 0.0)], [], [(0, 1, 3, 2)])
_uv = me_plane_1894.uv_layers.new(name='UVMap')
_uv.uv.foreach_set('vector', [1.49e-07, 1.0, 0.0, 1.49e-07, 1.0, 0.0, 1.0, 1.0])
me_plane_1894.use_remesh_preserve_volume = False
me_plane_1894.use_remesh_preserve_attributes = False
me_plane_1894.use_mirror_vertex_groups = False
me_plane_1894.update()
me_plane_1893 = bpy.data.meshes.new('Plane.1893')
me_plane_1893.from_pydata([(11.4, 12.15, 0.0), (14.13, 8.896, 0.0), (11.51, 12.37, 0.0), (13.69, 10.91, 0.0)], [], [(0, 1, 3, 2)])
_uv = me_plane_1893.uv_layers.new(name='UVMap')
_uv.uv.foreach_set('vector', [1.49e-07, 1.0, 0.0, 1.49e-07, 1.0, 0.0, 1.0, 1.0])
me_plane_1893.use_remesh_preserve_volume = False
me_plane_1893.use_remesh_preserve_attributes = False
me_plane_1893.use_mirror_vertex_groups = False
me_plane_1893.update()
me_plane_1892 = bpy.data.meshes.new('Plane.1892')
me_plane_1892.from_pydata([(12.41, 9.276, 0.0), (20.0, 0.5919, 0.0), (12.8, 10.17, 0.0), (20.0, 1.588, 0.0)], [], [(0, 1, 3, 2)])
_uv = me_plane_1892.uv_layers.new(name='UVMap')
_uv.uv.foreach_set('vector', [1.49e-07, 1.0, 0.0, 1.49e-07, 1.0, 0.0, 1.0, 1.0])
me_plane_1892.use_remesh_preserve_volume = False
me_plane_1892.use_remesh_preserve_attributes = False
me_plane_1892.use_mirror_vertex_groups = False
me_plane_1892.update()
me_plane_1891 = bpy.data.meshes.new('Plane.1891')
me_plane_1891.from_pydata([(17.77, 0.0, 0.0), (20.0, 0.0, 0.0), (19.19, 1.209, 0.0), (20.0, 0.288, 0.0)], [], [(0, 1, 3, 2)])
_uv = me_plane_1891.uv_layers.new(name='UVMap')
_uv.uv.foreach_set('vector', [1.49e-07, 1.0, 0.0, 1.49e-07, 1.0, 0.0, 1.0, 1.0])
me_plane_1891.use_remesh_preserve_volume = False
me_plane_1891.use_remesh_preserve_attributes = False
me_plane_1891.use_mirror_vertex_groups = False
me_plane_1891.update()
me_plane_1890 = bpy.data.meshes.new('Plane.1890')
me_plane_1890.from_pydata([(8.33, 0.0, 0.0), (17.46, 0.0, 0.0), (12.32, 9.074, 0.0), (19.06, 1.36, 0.0)], [], [(0, 1, 3, 2)])
_uv = me_plane_1890.uv_layers.new(name='UVMap')
_uv.uv.foreach_set('vector', [1.49e-07, 1.0, 0.0, 1.49e-07, 1.0, 0.0, 1.0, 1.0])
me_plane_1890.use_remesh_preserve_volume = False
me_plane_1890.use_remesh_preserve_attributes = False
me_plane_1890.use_mirror_vertex_groups = False
me_plane_1890.update()
me_plane_1889 = bpy.data.meshes.new('Plane.1889')
me_plane_1889.from_pydata([(10.13, 6.716, 0.0), (11.95, 8.728, 0.0), (12.34, 10.73, 0.0), (12.66, 10.34, 0.0)], [], [(0, 1, 3, 2)])
_uv = me_plane_1889.uv_layers.new(name='UVMap')
_uv.uv.foreach_set('vector', [1.49e-07, 1.0, 0.0, 1.49e-07, 1.0, 0.0, 1.0, 1.0])
me_plane_1889.use_remesh_preserve_volume = False
me_plane_1889.use_remesh_preserve_attributes = False
me_plane_1889.use_mirror_vertex_groups = False
me_plane_1889.update()
me_plane_1888 = bpy.data.meshes.new('Plane.1888')
me_plane_1888.from_pydata([(7.097, 3.365, 0.0), (9.549, 6.074, 0.0), (11.31, 11.96, 0.0), (12.2, 10.89, 0.0)], [], [(0, 1, 3, 2)])
_uv = me_plane_1888.uv_layers.new(name='UVMap')
_uv.uv.foreach_set('vector', [1.49e-07, 1.0, 0.0, 1.49e-07, 1.0, 0.0, 1.0, 1.0])
me_plane_1888.use_remesh_preserve_volume = False
me_plane_1888.use_remesh_preserve_attributes = False
me_plane_1888.use_mirror_vertex_groups = False
me_plane_1888.update()
me_plane_1887 = bpy.data.meshes.new('Plane.1887')
me_plane_1887.from_pydata([(7.9, 0.0, 0.0), (8.111, 0.0, 0.0), (7.551, 3.568, 0.0), (11.7, 8.148, 0.0)], [], [(0, 1, 3, 2)])
_uv = me_plane_1887.uv_layers.new(name='UVMap')
_uv.uv.foreach_set('vector', [1.49e-07, 1.0, 0.0, 1.49e-07, 1.0, 0.0, 1.0, 1.0])
me_plane_1887.use_remesh_preserve_volume = False
me_plane_1887.use_remesh_preserve_attributes = False
me_plane_1887.use_mirror_vertex_groups = False
me_plane_1887.update()
me_plane_1886 = bpy.data.meshes.new('Plane.1886')
me_plane_1886.from_pydata([(5.447, 0.0, 0.0), (7.699, 0.0, 0.0), (6.778, 2.714, 0.0), (7.369, 3.368, 0.0)], [], [(0, 1, 3, 2)])
_uv = me_plane_1886.uv_layers.new(name='UVMap')
_uv.uv.foreach_set('vector', [1.49e-07, 1.0, 0.0, 1.49e-07, 1.0, 0.0, 1.0, 1.0])
me_plane_1886.use_remesh_preserve_volume = False
me_plane_1886.use_remesh_preserve_attributes = False
me_plane_1886.use_mirror_vertex_groups = False
me_plane_1886.update()
me_plane_1885 = bpy.data.meshes.new('Plane.1885')
me_plane_1885.from_pydata([(12.63, 16.54, 0.0), (13.17, 16.22, 0.0), (13.75, 20.0, 0.0), (15.03, 20.0, 0.0)], [], [(0, 1, 3, 2)])
_uv = me_plane_1885.uv_layers.new(name='UVMap')
_uv.uv.foreach_set('vector', [1.49e-07, 1.0, 0.0, 1.49e-07, 1.0, 0.0, 1.0, 1.0])
me_plane_1885.use_remesh_preserve_volume = False
me_plane_1885.use_remesh_preserve_attributes = False
me_plane_1885.use_mirror_vertex_groups = False
me_plane_1885.update()
me_plane_1884 = bpy.data.meshes.new('Plane.1884')
me_plane_1884.from_pydata([(9.333, 18.5, 0.0), (12.45, 16.65, 0.0), (10.45, 20.0, 0.0), (13.54, 20.0, 0.0)], [], [(0, 1, 3, 2)])
_uv = me_plane_1884.uv_layers.new(name='UVMap')
_uv.uv.foreach_set('vector', [1.49e-07, 1.0, 0.0, 1.49e-07, 1.0, 0.0, 1.0, 1.0])
me_plane_1884.use_remesh_preserve_volume = False
me_plane_1884.use_remesh_preserve_attributes = False
me_plane_1884.use_mirror_vertex_groups = False
me_plane_1884.update()
me_plane_1883 = bpy.data.meshes.new('Plane.1883')
me_plane_1883.from_pydata([(7.456, 6.294, 0.0), (8.269, 6.21, 0.0), (10.94, 17.31, 0.0), (13.09, 16.04, 0.0)], [], [(0, 1, 3, 2)])
_uv = me_plane_1883.uv_layers.new(name='UVMap')
_uv.uv.foreach_set('vector', [1.49e-07, 1.0, 0.0, 1.49e-07, 1.0, 0.0, 1.0, 1.0])
me_plane_1883.use_remesh_preserve_volume = False
me_plane_1883.use_remesh_preserve_attributes = False
me_plane_1883.use_mirror_vertex_groups = False
me_plane_1883.update()
me_plane_1882 = bpy.data.meshes.new('Plane.1882')
me_plane_1882.from_pydata([(0.801, 6.984, 0.0), (7.253, 6.316, 0.0), (9.214, 18.33, 0.0), (10.77, 17.41, 0.0)], [], [(0, 1, 3, 2)])
_uv = me_plane_1882.uv_layers.new(name='UVMap')
_uv.uv.foreach_set('vector', [1.49e-07, 1.0, 0.0, 1.49e-07, 1.0, 0.0, 1.0, 1.0])
me_plane_1882.use_remesh_preserve_volume = False
me_plane_1882.use_remesh_preserve_attributes = False
me_plane_1882.use_mirror_vertex_groups = False
me_plane_1882.update()
me_plane_1881 = bpy.data.meshes.new('Plane.1881')
me_plane_1881.from_pydata([(2.537, 10.4, 0.0), (4.327, 12.08, 0.0), (6.417, 20.0, 0.0), (10.2, 20.0, 0.0)], [], [(0, 1, 3, 2)])
_uv = me_plane_1881.uv_layers.new(name='UVMap')
_uv.uv.foreach_set('vector', [1.49e-07, 1.0, 0.0, 1.49e-07, 1.0, 0.0, 1.0, 1.0])
me_plane_1881.use_remesh_preserve_volume = False
me_plane_1881.use_remesh_preserve_attributes = False
me_plane_1881.use_mirror_vertex_groups = False
me_plane_1881.update()
me_plane_1880 = bpy.data.meshes.new('Plane.1880')
me_plane_1880.from_pydata([(0.0, 8.026, 0.0), (2.19, 10.08, 0.0), (0.0, 20.0, 0.0), (6.201, 20.0, 0.0)], [], [(0, 1, 3, 2)])
_uv = me_plane_1880.uv_layers.new(name='UVMap')
_uv.uv.foreach_set('vector', [1.49e-07, 1.0, 0.0, 1.49e-07, 1.0, 0.0, 1.0, 1.0])
me_plane_1880.use_remesh_preserve_volume = False
me_plane_1880.use_remesh_preserve_attributes = False
me_plane_1880.use_mirror_vertex_groups = False
me_plane_1880.update()
me_plane_1879 = bpy.data.meshes.new('Plane.1879')
me_plane_1879.from_pydata([(0.0, 7.067, 0.0), (0.5699, 7.008, 0.0), (0.0, 7.752, 0.0), (3.664, 11.18, 0.0)], [], [(0, 1, 3, 2)])
_uv = me_plane_1879.uv_layers.new(name='UVMap')
_uv.uv.foreach_set('vector', [1.49e-07, 1.0, 0.0, 1.49e-07, 1.0, 0.0, 1.0, 1.0])
me_plane_1879.use_remesh_preserve_volume = False
me_plane_1879.use_remesh_preserve_attributes = False
me_plane_1879.use_mirror_vertex_groups = False
me_plane_1879.update()
me_plane_1878 = bpy.data.meshes.new('Plane.1878')
me_plane_1878.from_pydata([(4.96, 2.832, 0.0), (6.998, 3.618, 0.0), (6.096, 6.234, 0.0), (8.175, 6.019, 0.0)], [], [(0, 1, 3, 2)])
_uv = me_plane_1878.uv_layers.new(name='UVMap')
_uv.uv.foreach_set('vector', [1.49e-07, 1.0, 0.0, 1.49e-07, 1.0, 0.0, 1.0, 1.0])
me_plane_1878.use_remesh_preserve_volume = False
me_plane_1878.use_remesh_preserve_attributes = False
me_plane_1878.use_mirror_vertex_groups = False
me_plane_1878.update()
me_plane_1877 = bpy.data.meshes.new('Plane.1877')
me_plane_1877.from_pydata([(4.014, 0.0, 0.0), (5.224, 0.0, 0.0), (4.878, 2.586, 0.0), (6.868, 3.354, 0.0)], [], [(0, 1, 3, 2)])
_uv = me_plane_1877.uv_layers.new(name='UVMap')
_uv.uv.foreach_set('vector', [1.49e-07, 1.0, 0.0, 1.49e-07, 1.0, 0.0, 1.0, 1.0])
me_plane_1877.use_remesh_preserve_volume = False
me_plane_1877.use_remesh_preserve_attributes = False
me_plane_1877.use_mirror_vertex_groups = False
me_plane_1877.update()
me_plane_1876 = bpy.data.meshes.new('Plane.1876')
me_plane_1876.from_pydata([(1.063, 1.802, 0.0), (5.302, 4.488, 0.0), (3.653, 6.488, 0.0), (5.892, 6.255, 0.0)], [], [(0, 1, 3, 2)])
_uv = me_plane_1876.uv_layers.new(name='UVMap')
_uv.uv.foreach_set('vector', [1.49e-07, 1.0, 0.0, 1.49e-07, 1.0, 0.0, 1.0, 1.0])
me_plane_1876.use_remesh_preserve_volume = False
me_plane_1876.use_remesh_preserve_attributes = False
me_plane_1876.use_mirror_vertex_groups = False
me_plane_1876.update()
me_plane_1875 = bpy.data.meshes.new('Plane.1875')
me_plane_1875.from_pydata([(0.0, 1.128, 0.0), (0.7118, 1.579, 0.0), (0.0, 6.866, 0.0), (3.437, 6.51, 0.0)], [], [(0, 1, 3, 2)])
_uv = me_plane_1875.uv_layers.new(name='UVMap')
_uv.uv.foreach_set('vector', [1.49e-07, 1.0, 0.0, 1.49e-07, 1.0, 0.0, 1.0, 1.0])
me_plane_1875.use_remesh_preserve_volume = False
me_plane_1875.use_remesh_preserve_attributes = False
me_plane_1875.use_mirror_vertex_groups = False
me_plane_1875.update()
me_plane_1874 = bpy.data.meshes.new('Plane.1874')
me_plane_1874.from_pydata([(2.281, 0.0, 0.0), (3.804, 0.0, 0.0), (2.862, 2.705, 0.0), (5.202, 4.188, 0.0)], [], [(0, 1, 3, 2)])
_uv = me_plane_1874.uv_layers.new(name='UVMap')
_uv.uv.foreach_set('vector', [1.49e-07, 1.0, 0.0, 1.49e-07, 1.0, 0.0, 1.0, 1.0])
me_plane_1874.use_remesh_preserve_volume = False
me_plane_1874.use_remesh_preserve_attributes = False
me_plane_1874.use_mirror_vertex_groups = False
me_plane_1874.update()
me_plane_1873 = bpy.data.meshes.new('Plane.1873')
me_plane_1873.from_pydata([(0.0, 0.0, 0.0), (2.076, 0.0, 0.0), (0.0, 0.8916, 0.0), (2.625, 2.555, 0.0)], [], [(0, 1, 3, 2)])
_uv = me_plane_1873.uv_layers.new(name='UVMap')
_uv.uv.foreach_set('vector', [1.49e-07, 1.0, 0.0, 1.49e-07, 1.0, 0.0, 1.0, 1.0])
me_plane_1873.use_remesh_preserve_volume = False
me_plane_1873.use_remesh_preserve_attributes = False
me_plane_1873.use_mirror_vertex_groups = False
me_plane_1873.update()

# ---- objects
ob_sun = bpy.data.objects.new('Sun', light_sun_003)
ob_cube_026 = bpy.data.objects.new('Cube.026', me_cube_525)
ob_cube_025 = bpy.data.objects.new('Cube.025', me_cube_524)
ob_cube_024 = bpy.data.objects.new('Cube.024', me_cube_523)
ob_cube_023 = bpy.data.objects.new('Cube.023', me_cube_522)
ob_cube_022 = bpy.data.objects.new('Cube.022', me_cube_521)
ob_cube_021 = bpy.data.objects.new('Cube.021', me_cube_520)
ob_cube_020 = bpy.data.objects.new('Cube.020', me_cube_519)
ob_cube_019 = bpy.data.objects.new('Cube.019', me_cube_518)
ob_cube_018 = bpy.data.objects.new('Cube.018', me_cube_517)
ob_cube_017 = bpy.data.objects.new('Cube.017', me_cube_516)
ob_cube_016 = bpy.data.objects.new('Cube.016', me_cube_515)
ob_cube_015 = bpy.data.objects.new('Cube.015', me_cube_514)
ob_cube_014 = bpy.data.objects.new('Cube.014', me_cube_513)
ob_cube_013 = bpy.data.objects.new('Cube.013', me_cube_512)
ob_cube_012 = bpy.data.objects.new('Cube.012', me_cube_511)
ob_cube_011 = bpy.data.objects.new('Cube.011', me_cube_510)
ob_cube_010 = bpy.data.objects.new('Cube.010', me_cube_509)
ob_cube_009 = bpy.data.objects.new('Cube.009', me_cube_508)
ob_cube_008 = bpy.data.objects.new('Cube.008', me_cube_507)
ob_cube_007 = bpy.data.objects.new('Cube.007', me_cube_506)
ob_cube_006 = bpy.data.objects.new('Cube.006', me_cube_505)
ob_cube_005 = bpy.data.objects.new('Cube.005', me_cube_504)
ob_cube_004 = bpy.data.objects.new('Cube.004', me_cube_503)
ob_cube_003 = bpy.data.objects.new('Cube.003', me_cube_502)
ob_cube_002 = bpy.data.objects.new('Cube.002', me_cube_501)
ob_cube_001 = bpy.data.objects.new('Cube.001', me_cube_500)
ob_cube = bpy.data.objects.new('Cube', me_cube_499)
ob_plane_052 = bpy.data.objects.new('Plane.052', me_plane_1925)
ob_plane_051 = bpy.data.objects.new('Plane.051', me_plane_1924)
ob_plane_050 = bpy.data.objects.new('Plane.050', me_plane_1923)
ob_plane_049 = bpy.data.objects.new('Plane.049', me_plane_1922)
ob_plane_048 = bpy.data.objects.new('Plane.048', me_plane_1921)
ob_plane_047 = bpy.data.objects.new('Plane.047', me_plane_1920)
ob_plane_046 = bpy.data.objects.new('Plane.046', me_plane_1919)
ob_plane_045 = bpy.data.objects.new('Plane.045', me_plane_1918)
ob_plane_044 = bpy.data.objects.new('Plane.044', me_plane_1917)
ob_plane_043 = bpy.data.objects.new('Plane.043', me_plane_1916)
ob_plane_042 = bpy.data.objects.new('Plane.042', me_plane_1915)
ob_plane_041 = bpy.data.objects.new('Plane.041', me_plane_1914)
ob_plane_040 = bpy.data.objects.new('Plane.040', me_plane_1913)
ob_plane_039 = bpy.data.objects.new('Plane.039', me_plane_1912)
ob_plane_038 = bpy.data.objects.new('Plane.038', me_plane_1911)
ob_plane_037 = bpy.data.objects.new('Plane.037', me_plane_1910)
ob_plane_036 = bpy.data.objects.new('Plane.036', me_plane_1909)
ob_plane_035 = bpy.data.objects.new('Plane.035', me_plane_1908)
ob_plane_034 = bpy.data.objects.new('Plane.034', me_plane_1907)
ob_plane_033 = bpy.data.objects.new('Plane.033', me_plane_1906)
ob_plane_032 = bpy.data.objects.new('Plane.032', me_plane_1905)
ob_plane_031 = bpy.data.objects.new('Plane.031', me_plane_1904)
ob_plane_030 = bpy.data.objects.new('Plane.030', me_plane_1903)
ob_plane_029 = bpy.data.objects.new('Plane.029', me_plane_1902)
ob_plane_028 = bpy.data.objects.new('Plane.028', me_plane_1901)
ob_plane_027 = bpy.data.objects.new('Plane.027', me_plane_1900)
ob_plane_026 = bpy.data.objects.new('Plane.026', me_plane_1899)
ob_plane_025 = bpy.data.objects.new('Plane.025', me_plane_1898)
ob_plane_024 = bpy.data.objects.new('Plane.024', me_plane_1897)
ob_plane_023 = bpy.data.objects.new('Plane.023', me_plane_1896)
ob_plane_022 = bpy.data.objects.new('Plane.022', me_plane_1895)
ob_plane_021 = bpy.data.objects.new('Plane.021', me_plane_1894)
ob_plane_020 = bpy.data.objects.new('Plane.020', me_plane_1893)
ob_plane_019 = bpy.data.objects.new('Plane.019', me_plane_1892)
ob_plane_018 = bpy.data.objects.new('Plane.018', me_plane_1891)
ob_plane_017 = bpy.data.objects.new('Plane.017', me_plane_1890)
ob_plane_016 = bpy.data.objects.new('Plane.016', me_plane_1889)
ob_plane_015 = bpy.data.objects.new('Plane.015', me_plane_1888)
ob_plane_014 = bpy.data.objects.new('Plane.014', me_plane_1887)
ob_plane_013 = bpy.data.objects.new('Plane.013', me_plane_1886)
ob_plane_012 = bpy.data.objects.new('Plane.012', me_plane_1885)
ob_plane_011 = bpy.data.objects.new('Plane.011', me_plane_1884)
ob_plane_010 = bpy.data.objects.new('Plane.010', me_plane_1883)
ob_plane_009 = bpy.data.objects.new('Plane.009', me_plane_1882)
ob_plane_008 = bpy.data.objects.new('Plane.008', me_plane_1881)
ob_plane_007 = bpy.data.objects.new('Plane.007', me_plane_1880)
ob_plane_006 = bpy.data.objects.new('Plane.006', me_plane_1879)
ob_plane_005 = bpy.data.objects.new('Plane.005', me_plane_1878)
ob_plane_004 = bpy.data.objects.new('Plane.004', me_plane_1877)
ob_plane_003 = bpy.data.objects.new('Plane.003', me_plane_1876)
ob_plane_002 = bpy.data.objects.new('Plane.002', me_plane_1875)
ob_plane_001 = bpy.data.objects.new('Plane.001', me_plane_1874)
ob_plane = bpy.data.objects.new('Plane', me_plane_1873)

# ---- transforms, parenting, visibility, modifiers, constraints
ob_sun.location = (27.5, 12.1, 1.741)
ob_sun.lineart.crease_threshold = 0.0
ob_cube_026.location = (19.61, 17.23, 0.05)
ob_cube_026.rotation_euler = (0.0, 0.0, 1.344)
ob_cube_026.lineart.crease_threshold = 0.0
ob_cube_025.location = (18.76, 14.25, 0.05)
ob_cube_025.rotation_euler = (0.0, 0.0, 1.344)
ob_cube_025.lineart.crease_threshold = 0.0
ob_cube_024.location = (19.6, 7.527, 0.05)
ob_cube_024.rotation_euler = (0.0, 0.0, 2.269)
ob_cube_024.lineart.crease_threshold = 0.0
ob_cube_023.location = (17.34, 14.39, 0.05)
ob_cube_023.rotation_euler = (0.0, 0.0, 2.55)
ob_cube_023.lineart.crease_threshold = 0.0
ob_cube_022.location = (14.84, 15.63, 0.05)
ob_cube_022.rotation_euler = (0.0, 0.0, 2.55)
ob_cube_022.lineart.crease_threshold = 0.0
ob_cube_021.location = (16.63, 7.365, 0.05)
ob_cube_021.rotation_euler = (0.0, 0.0, 2.269)
ob_cube_021.lineart.crease_threshold = 0.0
ob_cube_020.location = (12.68, 11.08, 0.05)
ob_cube_020.rotation_euler = (0.0, 0.0, 2.269)
ob_cube_020.lineart.crease_threshold = 0.0
ob_cube_019.location = (16.35, 5.61, 0.05)
ob_cube_019.rotation_euler = (0.0, 0.0, 2.289)
ob_cube_019.lineart.crease_threshold = 0.0
ob_cube_018.location = (19.3, 0.4344, 0.05)
ob_cube_018.lineart.crease_threshold = 0.0
ob_cube_017.location = (14.29, 2.609, 0.05)
ob_cube_017.lineart.crease_threshold = 0.0
ob_cube_016.location = (11.77, 9.129, 0.05)
ob_cube_016.rotation_euler = (0.0, 0.0, 0.8352)
ob_cube_016.lineart.crease_threshold = 0.0
ob_cube_015.location = (10.04, 8.072, 0.05)
ob_cube_015.rotation_euler = (0.0, 0.0, 0.8352)
ob_cube_015.lineart.crease_threshold = 0.0
ob_cube_014.location = (8.814, 2.929, 0.05)
ob_cube_014.lineart.crease_threshold = 0.0
ob_cube_013.location = (6.823, 1.521, 0.05)
ob_cube_013.lineart.crease_threshold = 0.0
ob_cube_012.location = (13.64, 18.19, 0.05)
ob_cube_012.rotation_euler = (0.0, 0.0, 2.606)
ob_cube_012.lineart.crease_threshold = 0.0
ob_cube_011.location = (11.44, 18.79, 0.05)
ob_cube_011.rotation_euler = (0.0, 0.0, 2.606)
ob_cube_011.lineart.crease_threshold = 0.0
ob_cube_010.location = (9.938, 11.46, 0.05)
ob_cube_010.rotation_euler = (0.0, 0.0, 3.038)
ob_cube_010.lineart.crease_threshold = 0.0
ob_cube_009.location = (7.008, 12.26, 0.05)
ob_cube_009.rotation_euler = (0.0, 0.0, 3.038)
ob_cube_009.lineart.crease_threshold = 0.0
ob_cube_008.location = (5.87, 15.62, 0.05)
ob_cube_008.rotation_euler = (0.0, 0.0, 0.7525)
ob_cube_008.lineart.crease_threshold = 0.0
ob_cube_007.location = (2.548, 16.99, 0.05)
ob_cube_007.rotation_euler = (0.0, 0.0, 0.7525)
ob_cube_007.lineart.crease_threshold = 0.0
ob_cube_006.location = (1.241, 8.54, 0.05)
ob_cube_006.rotation_euler = (0.0, 0.0, 3.038)
ob_cube_006.lineart.crease_threshold = 0.0
ob_cube_005.location = (6.557, 4.676, 0.05)
ob_cube_005.rotation_euler = (0.0, 0.0, 0.3681)
ob_cube_005.lineart.crease_threshold = 0.0
ob_cube_004.location = (5.246, 1.485, 0.05)
ob_cube_004.lineart.crease_threshold = 0.0
ob_cube_003.location = (3.978, 4.758, 0.05)
ob_cube_003.rotation_euler = (0.0, 0.0, 0.5648)
ob_cube_003.lineart.crease_threshold = 0.0
ob_cube_002.location = (1.309, 5.085, 0.05)
ob_cube_002.rotation_euler = (0.0, 0.0, 0.5648)
ob_cube_002.lineart.crease_threshold = 0.0
ob_cube_001.location = (3.537, 1.723, 0.05)
ob_cube_001.lineart.crease_threshold = 0.0
ob_cube.location = (1.212, 1.091, 0.05)
ob_cube.lineart.crease_threshold = 0.0
ob_plane_052.location = (0.0, 0.0, 0.0)
ob_plane_052.lineart.crease_threshold = 0.0
ob_plane_051.location = (0.0, 0.0, 0.0)
ob_plane_051.lineart.crease_threshold = 0.0
ob_plane_050.location = (0.0, 0.0, 0.0)
ob_plane_050.lineart.crease_threshold = 0.0
ob_plane_049.location = (0.0, 0.0, 0.0)
ob_plane_049.lineart.crease_threshold = 0.0
ob_plane_048.location = (0.0, 0.0, 0.0)
ob_plane_048.lineart.crease_threshold = 0.0
ob_plane_047.location = (0.0, 0.0, 0.0)
ob_plane_047.lineart.crease_threshold = 0.0
ob_plane_046.location = (0.0, 0.0, 0.0)
ob_plane_046.lineart.crease_threshold = 0.0
ob_plane_045.location = (0.0, 0.0, 0.0)
ob_plane_045.lineart.crease_threshold = 0.0
ob_plane_044.location = (0.0, 0.0, 0.0)
ob_plane_044.lineart.crease_threshold = 0.0
ob_plane_043.location = (0.0, 0.0, 0.0)
ob_plane_043.lineart.crease_threshold = 0.0
ob_plane_042.location = (0.0, 0.0, 0.0)
ob_plane_042.lineart.crease_threshold = 0.0
ob_plane_041.location = (0.0, 0.0, 0.0)
ob_plane_041.lineart.crease_threshold = 0.0
ob_plane_040.location = (0.0, 0.0, 0.0)
ob_plane_040.lineart.crease_threshold = 0.0
ob_plane_039.location = (0.0, 0.0, 0.0)
ob_plane_039.lineart.crease_threshold = 0.0
ob_plane_038.location = (0.0, 0.0, 0.0)
ob_plane_038.lineart.crease_threshold = 0.0
ob_plane_037.location = (0.0, 0.0, 0.0)
ob_plane_037.lineart.crease_threshold = 0.0
ob_plane_036.location = (0.0, 0.0, 0.0)
ob_plane_036.lineart.crease_threshold = 0.0
ob_plane_035.location = (0.0, 0.0, 0.0)
ob_plane_035.lineart.crease_threshold = 0.0
ob_plane_034.location = (0.0, 0.0, 0.0)
ob_plane_034.lineart.crease_threshold = 0.0
ob_plane_033.location = (0.0, 0.0, 0.0)
ob_plane_033.lineart.crease_threshold = 0.0
ob_plane_032.location = (0.0, 0.0, 0.0)
ob_plane_032.lineart.crease_threshold = 0.0
ob_plane_031.location = (0.0, 0.0, 0.0)
ob_plane_031.lineart.crease_threshold = 0.0
ob_plane_030.location = (0.0, 0.0, 0.0)
ob_plane_030.lineart.crease_threshold = 0.0
ob_plane_029.location = (0.0, 0.0, 0.0)
ob_plane_029.lineart.crease_threshold = 0.0
ob_plane_028.location = (0.0, 0.0, 0.0)
ob_plane_028.lineart.crease_threshold = 0.0
ob_plane_027.location = (0.0, 0.0, 0.0)
ob_plane_027.lineart.crease_threshold = 0.0
ob_plane_026.location = (0.0, 0.0, 0.0)
ob_plane_026.lineart.crease_threshold = 0.0
ob_plane_025.location = (0.0, 0.0, 0.0)
ob_plane_025.lineart.crease_threshold = 0.0
ob_plane_024.location = (0.0, 0.0, 0.0)
ob_plane_024.lineart.crease_threshold = 0.0
ob_plane_023.location = (0.0, 0.0, 0.0)
ob_plane_023.lineart.crease_threshold = 0.0
ob_plane_022.location = (0.0, 0.0, 0.0)
ob_plane_022.lineart.crease_threshold = 0.0
ob_plane_021.location = (0.0, 0.0, 0.0)
ob_plane_021.lineart.crease_threshold = 0.0
ob_plane_020.location = (0.0, 0.0, 0.0)
ob_plane_020.lineart.crease_threshold = 0.0
ob_plane_019.location = (0.0, 0.0, 0.0)
ob_plane_019.lineart.crease_threshold = 0.0
ob_plane_018.location = (0.0, 0.0, 0.0)
ob_plane_018.lineart.crease_threshold = 0.0
ob_plane_017.location = (0.0, 0.0, 0.0)
ob_plane_017.lineart.crease_threshold = 0.0
ob_plane_016.location = (0.0, 0.0, 0.0)
ob_plane_016.lineart.crease_threshold = 0.0
ob_plane_015.location = (0.0, 0.0, 0.0)
ob_plane_015.lineart.crease_threshold = 0.0
ob_plane_014.location = (0.0, 0.0, 0.0)
ob_plane_014.lineart.crease_threshold = 0.0
ob_plane_013.location = (0.0, 0.0, 0.0)
ob_plane_013.lineart.crease_threshold = 0.0
ob_plane_012.location = (0.0, 0.0, 0.0)
ob_plane_012.lineart.crease_threshold = 0.0
ob_plane_011.location = (0.0, 0.0, 0.0)
ob_plane_011.lineart.crease_threshold = 0.0
ob_plane_010.location = (0.0, 0.0, 0.0)
ob_plane_010.lineart.crease_threshold = 0.0
ob_plane_009.location = (0.0, 0.0, 0.0)
ob_plane_009.lineart.crease_threshold = 0.0
ob_plane_008.location = (0.0, 0.0, 0.0)
ob_plane_008.lineart.crease_threshold = 0.0
ob_plane_007.location = (0.0, 0.0, 0.0)
ob_plane_007.lineart.crease_threshold = 0.0
ob_plane_006.location = (0.0, 0.0, 0.0)
ob_plane_006.lineart.crease_threshold = 0.0
ob_plane_005.location = (0.0, 0.0, 0.0)
ob_plane_005.lineart.crease_threshold = 0.0
ob_plane_004.location = (0.0, 0.0, 0.0)
ob_plane_004.lineart.crease_threshold = 0.0
ob_plane_003.location = (0.0, 0.0, 0.0)
ob_plane_003.lineart.crease_threshold = 0.0
ob_plane_002.location = (0.0, 0.0, 0.0)
ob_plane_002.lineart.crease_threshold = 0.0
ob_plane_001.location = (0.0, 0.0, 0.0)
ob_plane_001.lineart.crease_threshold = 0.0
ob_plane.location = (0.0, 0.0, 0.0)
ob_plane.lineart.crease_threshold = 0.0

# ---- collection membership
col_collection_5.objects.link(ob_sun)
col_collection_5.objects.link(ob_cube_026)
col_collection_5.objects.link(ob_cube_025)
col_collection_5.objects.link(ob_cube_024)
col_collection_5.objects.link(ob_cube_023)
col_collection_5.objects.link(ob_cube_022)
col_collection_5.objects.link(ob_cube_021)
col_collection_5.objects.link(ob_cube_020)
col_collection_5.objects.link(ob_cube_019)
col_collection_5.objects.link(ob_cube_018)
col_collection_5.objects.link(ob_cube_017)
col_collection_5.objects.link(ob_cube_016)
col_collection_5.objects.link(ob_cube_015)
col_collection_5.objects.link(ob_cube_014)
col_collection_5.objects.link(ob_cube_013)
col_collection_5.objects.link(ob_cube_012)
col_collection_5.objects.link(ob_cube_011)
col_collection_5.objects.link(ob_cube_010)
col_collection_5.objects.link(ob_cube_009)
col_collection_5.objects.link(ob_cube_008)
col_collection_5.objects.link(ob_cube_007)
col_collection_5.objects.link(ob_cube_006)
col_collection_5.objects.link(ob_cube_005)
col_collection_5.objects.link(ob_cube_004)
col_collection_5.objects.link(ob_cube_003)
col_collection_5.objects.link(ob_cube_002)
col_collection_5.objects.link(ob_cube_001)
col_collection_5.objects.link(ob_cube)
col_collection_5.objects.link(ob_plane_052)
col_collection_5.objects.link(ob_plane_051)
col_collection_5.objects.link(ob_plane_050)
col_collection_5.objects.link(ob_plane_049)
col_collection_5.objects.link(ob_plane_048)
col_collection_5.objects.link(ob_plane_047)
col_collection_5.objects.link(ob_plane_046)
col_collection_5.objects.link(ob_plane_045)
col_collection_5.objects.link(ob_plane_044)
col_collection_5.objects.link(ob_plane_043)
col_collection_5.objects.link(ob_plane_042)
col_collection_5.objects.link(ob_plane_041)
col_collection_5.objects.link(ob_plane_040)
col_collection_5.objects.link(ob_plane_039)
col_collection_5.objects.link(ob_plane_038)
col_collection_5.objects.link(ob_plane_037)
col_collection_5.objects.link(ob_plane_036)
col_collection_5.objects.link(ob_plane_035)
col_collection_5.objects.link(ob_plane_034)
col_collection_5.objects.link(ob_plane_033)
col_collection_5.objects.link(ob_plane_032)
col_collection_5.objects.link(ob_plane_031)
col_collection_5.objects.link(ob_plane_030)
col_collection_5.objects.link(ob_plane_029)
col_collection_5.objects.link(ob_plane_028)
col_collection_5.objects.link(ob_plane_027)
col_collection_5.objects.link(ob_plane_026)
col_collection_5.objects.link(ob_plane_025)
col_collection_5.objects.link(ob_plane_024)
col_collection_5.objects.link(ob_plane_023)
col_collection_5.objects.link(ob_plane_022)
col_collection_5.objects.link(ob_plane_021)
col_collection_5.objects.link(ob_plane_020)
col_collection_5.objects.link(ob_plane_019)
col_collection_5.objects.link(ob_plane_018)
col_collection_5.objects.link(ob_plane_017)
col_collection_5.objects.link(ob_plane_016)
col_collection_5.objects.link(ob_plane_015)
col_collection_5.objects.link(ob_plane_014)
col_collection_5.objects.link(ob_plane_013)
col_collection_5.objects.link(ob_plane_012)
col_collection_5.objects.link(ob_plane_011)
col_collection_5.objects.link(ob_plane_010)
col_collection_5.objects.link(ob_plane_009)
col_collection_5.objects.link(ob_plane_008)
col_collection_5.objects.link(ob_plane_007)
col_collection_5.objects.link(ob_plane_006)
col_collection_5.objects.link(ob_plane_005)
col_collection_5.objects.link(ob_plane_004)
col_collection_5.objects.link(ob_plane_003)
col_collection_5.objects.link(ob_plane_002)
col_collection_5.objects.link(ob_plane_001)
col_collection_5.objects.link(ob_plane)

# ---- scene / render settings (as saved in the file)
scene.frame_start = 1; scene.frame_end = 250; scene.frame_set(2)
scene.render.engine = 'BLENDER_EEVEE_NEXT'
scene.render.resolution_percentage = 50
scene.render.dither_intensity = 0.0
scene.cycles.use_denoising = False
scene.cycles.samples = 10
scene.cycles.sampling_pattern = 'TABULATED_SOBOL'
scene.cycles.light_sampling_threshold = 0.0
scene.cycles.use_adaptive_sampling = False
scene.cycles.use_light_tree = False
scene.cycles.blur_glossy = 0.0
scene.cycles.pixel_filter_type = 'GAUSSIAN'
scene.cycles.sample_clamp_indirect = 0.0
scene.view_settings.view_transform = 'Standard'
bpy.context.view_layer.update()

# ---- added for rendering (the .blend has no active camera): camera
cam_auto = bpy.data.cameras.new('AutoCamera')
cam_auto.lens = 50.0
cam_auto.sensor_width = 36.0
cam_auto.clip_end = 1000.0
ob_auto_camera = bpy.data.objects.new('AutoCamera', cam_auto)
scene.collection.objects.link(ob_auto_camera)
ob_auto_camera.location = (36.1978, -21.4256, 21.0004)
ob_auto_camera.rotation_euler = (1.09748, -7.21219e-08, 0.694738)
scene.camera = ob_auto_camera
bpy.context.view_layer.update()
